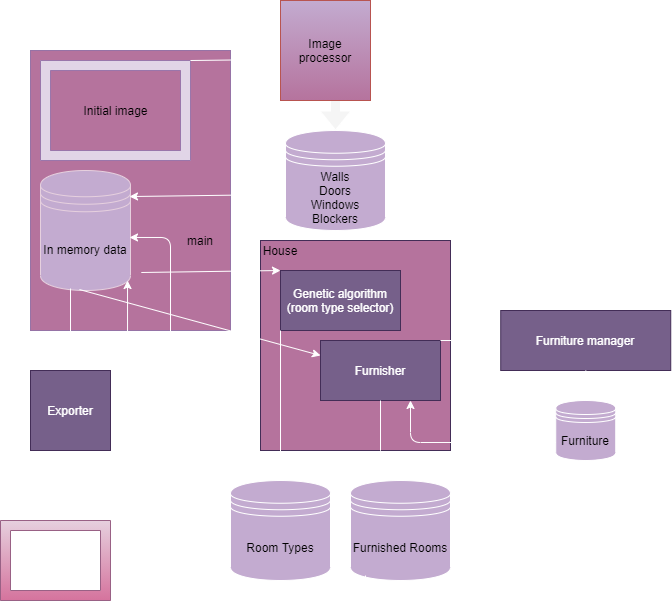

The diagram above was exported from draw.io. Its source (the exported page's mxGraphModel, read from the mxfile embedded in the PNG):
<mxGraphModel dx="1245" dy="532" grid="1" gridSize="10" guides="1" tooltips="1" connect="1" arrows="1" fold="1" page="1" pageScale="1" pageWidth="850" pageHeight="1100" math="0" shadow="0">
  <root>
    <mxCell id="0" />
    <mxCell id="1" parent="0" />
    <mxCell id="6r8LR_rKGN52_9sCXvFM-67" value="" style="endArrow=classic;html=1;exitX=0.5;exitY=1;exitDx=0;exitDy=0;labelBackgroundColor=#FFFFFF;fillColor=#f5f5f5;strokeColor=#FFFFFF;" parent="1" source="6r8LR_rKGN52_9sCXvFM-60" edge="1">
      <mxGeometry width="50" height="50" relative="1" as="geometry">
        <mxPoint x="54" y="590" as="sourcePoint" />
        <mxPoint x="80" y="668" as="targetPoint" />
      </mxGeometry>
    </mxCell>
    <mxCell id="6r8LR_rKGN52_9sCXvFM-25" value="" style="shape=flexArrow;endArrow=classic;html=1;entryX=0.5;entryY=0;entryDx=0;entryDy=0;labelBackgroundColor=#FFFFFF;fillColor=#f5f5f5;strokeColor=#FFFFFF;" parent="1" target="6r8LR_rKGN52_9sCXvFM-24" edge="1">
      <mxGeometry width="50" height="50" relative="1" as="geometry">
        <mxPoint x="345" y="240" as="sourcePoint" />
        <mxPoint x="450" y="390" as="targetPoint" />
      </mxGeometry>
    </mxCell>
    <mxCell id="6r8LR_rKGN52_9sCXvFM-15" value="" style="rounded=0;whiteSpace=wrap;html=1;strokeColor=#9673a6;fillColor=#B5739D;" parent="1" vertex="1">
      <mxGeometry x="40" y="200" width="200" height="280" as="geometry" />
    </mxCell>
    <mxCell id="6r8LR_rKGN52_9sCXvFM-2" value="" style="verticalLabelPosition=bottom;verticalAlign=top;html=1;shape=mxgraph.basic.frame;dx=10;fillColor=#e1d5e7;strokeColor=#9A76AB;" parent="1" vertex="1">
      <mxGeometry x="50" y="210" width="150" height="100" as="geometry" />
    </mxCell>
    <mxCell id="6r8LR_rKGN52_9sCXvFM-6" value="Initial image" style="text;html=1;align=center;verticalAlign=middle;resizable=0;points=[];autosize=1;" parent="6r8LR_rKGN52_9sCXvFM-2" vertex="1">
      <mxGeometry x="35.00130434782609" y="39.997692307692304" width="80" height="20" as="geometry" />
    </mxCell>
    <mxCell id="6r8LR_rKGN52_9sCXvFM-9" value="Image processor" style="rounded=0;whiteSpace=wrap;html=1;strokeColor=#b85450;gradientColor=#B5739D;fillColor=#C3ABD0;" parent="1" vertex="1">
      <mxGeometry x="290" y="150" width="90" height="100" as="geometry" />
    </mxCell>
    <mxCell id="6r8LR_rKGN52_9sCXvFM-12" value="In memory data" style="shape=datastore;whiteSpace=wrap;html=1;strokeColor=#E6D0DE;fillColor=#C3ABD0;" parent="1" vertex="1">
      <mxGeometry x="50" y="320" width="90" height="120" as="geometry" />
    </mxCell>
    <mxCell id="6r8LR_rKGN52_9sCXvFM-13" value="" style="endArrow=classic;html=1;entryX=0.989;entryY=0.217;entryDx=0;entryDy=0;entryPerimeter=0;exitX=-0.03;exitY=0.64;exitDx=0;exitDy=0;exitPerimeter=0;labelBackgroundColor=#FFFFFF;fillColor=#f5f5f5;strokeColor=#FFFFFF;" parent="1" source="6r8LR_rKGN52_9sCXvFM-24" target="6r8LR_rKGN52_9sCXvFM-12" edge="1">
      <mxGeometry width="50" height="50" relative="1" as="geometry">
        <mxPoint x="260" y="346" as="sourcePoint" />
        <mxPoint x="450" y="390" as="targetPoint" />
      </mxGeometry>
    </mxCell>
    <mxCell id="6r8LR_rKGN52_9sCXvFM-16" value="" style="endArrow=classic;html=1;entryX=-0.044;entryY=0.59;entryDx=0;entryDy=0;exitX=1;exitY=0;exitDx=0;exitDy=0;exitPerimeter=0;entryPerimeter=0;labelBackgroundColor=#FFFFFF;fillColor=#f5f5f5;strokeColor=#FFFFFF;" parent="1" source="6r8LR_rKGN52_9sCXvFM-2" target="6r8LR_rKGN52_9sCXvFM-9" edge="1">
      <mxGeometry width="50" height="50" relative="1" as="geometry">
        <mxPoint x="400" y="440" as="sourcePoint" />
        <mxPoint x="450" y="390" as="targetPoint" />
      </mxGeometry>
    </mxCell>
    <mxCell id="6r8LR_rKGN52_9sCXvFM-17" value="main" style="text;html=1;strokeColor=none;fillColor=none;align=center;verticalAlign=middle;whiteSpace=wrap;rounded=0;" parent="1" vertex="1">
      <mxGeometry x="190" y="380" width="40" height="20" as="geometry" />
    </mxCell>
    <mxCell id="6r8LR_rKGN52_9sCXvFM-18" value="" style="rounded=0;whiteSpace=wrap;html=1;strokeColor=#432D57;fontColor=#ffffff;fillColor=#B5739D;" parent="1" vertex="1">
      <mxGeometry x="270" y="390" width="190" height="210" as="geometry" />
    </mxCell>
    <mxCell id="6r8LR_rKGN52_9sCXvFM-19" value="House" style="text;html=1;strokeColor=none;fillColor=none;align=center;verticalAlign=middle;whiteSpace=wrap;rounded=0;" parent="1" vertex="1">
      <mxGeometry x="270" y="390" width="40" height="20" as="geometry" />
    </mxCell>
    <mxCell id="6r8LR_rKGN52_9sCXvFM-20" value="Genetic algorithm (room type selector)" style="rounded=0;whiteSpace=wrap;html=1;fillColor=#76608a;strokeColor=#432D57;fontColor=#ffffff;" parent="1" vertex="1">
      <mxGeometry x="290" y="420" width="120" height="60" as="geometry" />
    </mxCell>
    <mxCell id="6r8LR_rKGN52_9sCXvFM-21" value="" style="endArrow=classic;html=1;exitX=1.12;exitY=0.85;exitDx=0;exitDy=0;exitPerimeter=0;entryX=0;entryY=0;entryDx=0;entryDy=0;labelBackgroundColor=#FFFFFF;fillColor=#f5f5f5;strokeColor=#FFFFFF;" parent="1" source="6r8LR_rKGN52_9sCXvFM-12" target="6r8LR_rKGN52_9sCXvFM-20" edge="1">
      <mxGeometry width="50" height="50" relative="1" as="geometry">
        <mxPoint x="400" y="440" as="sourcePoint" />
        <mxPoint x="276" y="420" as="targetPoint" />
      </mxGeometry>
    </mxCell>
    <mxCell id="6r8LR_rKGN52_9sCXvFM-22" value="" style="endArrow=classic;html=1;exitX=0;exitY=0.5;exitDx=0;exitDy=0;entryX=0.989;entryY=0.558;entryDx=0;entryDy=0;entryPerimeter=0;labelBackgroundColor=#FFFFFF;fillColor=#f5f5f5;strokeColor=#FFFFFF;" parent="1" source="6r8LR_rKGN52_9sCXvFM-27" target="6r8LR_rKGN52_9sCXvFM-12" edge="1">
      <mxGeometry width="50" height="50" relative="1" as="geometry">
        <mxPoint x="400" y="440" as="sourcePoint" />
        <mxPoint x="190" y="580" as="targetPoint" />
        <Array as="points">
          <mxPoint x="180" y="680" />
          <mxPoint x="180" y="387" />
        </Array>
      </mxGeometry>
    </mxCell>
    <mxCell id="6r8LR_rKGN52_9sCXvFM-24" value="Walls&lt;br&gt;Doors&lt;br&gt;Windows&lt;br&gt;Blockers" style="shape=datastore;whiteSpace=wrap;html=1;fillColor=#C3ABD0;strokeColor=#FFFFFF;" parent="1" vertex="1">
      <mxGeometry x="295" y="280" width="100" height="100" as="geometry" />
    </mxCell>
    <mxCell id="6r8LR_rKGN52_9sCXvFM-27" value="Room Types" style="shape=datastore;whiteSpace=wrap;html=1;fillColor=#C3ABD0;strokeColor=#FFFFFF;" parent="1" vertex="1">
      <mxGeometry x="240" y="630" width="100" height="100" as="geometry" />
    </mxCell>
    <mxCell id="6r8LR_rKGN52_9sCXvFM-34" value="Furniture manager" style="rounded=0;whiteSpace=wrap;html=1;fillColor=#76608a;strokeColor=#432D57;fontColor=#ffffff;" parent="1" vertex="1">
      <mxGeometry x="510.24" y="460" width="170" height="60" as="geometry" />
    </mxCell>
    <mxCell id="6r8LR_rKGN52_9sCXvFM-35" value="Furnisher" style="rounded=0;whiteSpace=wrap;html=1;fillColor=#76608a;strokeColor=#432D57;fontColor=#ffffff;" parent="1" vertex="1">
      <mxGeometry x="330" y="490" width="120" height="60" as="geometry" />
    </mxCell>
    <mxCell id="6r8LR_rKGN52_9sCXvFM-37" value="" style="endArrow=classic;html=1;exitX=0;exitY=1;exitDx=0;exitDy=0;entryX=0.5;entryY=0;entryDx=0;entryDy=0;labelBackgroundColor=#FFFFFF;fillColor=#f5f5f5;strokeColor=#FFFFFF;" parent="1" source="6r8LR_rKGN52_9sCXvFM-20" target="6r8LR_rKGN52_9sCXvFM-27" edge="1">
      <mxGeometry width="50" height="50" relative="1" as="geometry">
        <mxPoint x="400" y="480" as="sourcePoint" />
        <mxPoint x="450" y="430" as="targetPoint" />
      </mxGeometry>
    </mxCell>
    <mxCell id="6r8LR_rKGN52_9sCXvFM-38" value="" style="endArrow=classic;html=1;entryX=0;entryY=0.25;entryDx=0;entryDy=0;exitX=0.433;exitY=0.992;exitDx=0;exitDy=0;exitPerimeter=0;labelBackgroundColor=#FFFFFF;fillColor=#f5f5f5;strokeColor=#FFFFFF;" parent="1" source="6r8LR_rKGN52_9sCXvFM-12" target="6r8LR_rKGN52_9sCXvFM-35" edge="1">
      <mxGeometry width="50" height="50" relative="1" as="geometry">
        <mxPoint x="90" y="530" as="sourcePoint" />
        <mxPoint x="450" y="430" as="targetPoint" />
      </mxGeometry>
    </mxCell>
    <mxCell id="6r8LR_rKGN52_9sCXvFM-47" value="" style="endArrow=classic;html=1;entryX=0.5;entryY=0;entryDx=0;entryDy=0;labelBackgroundColor=#FFFFFF;fillColor=#f5f5f5;strokeColor=#FFFFFF;" parent="1" source="6r8LR_rKGN52_9sCXvFM-34" edge="1">
      <mxGeometry x="0.3333" y="35" width="50" height="50" relative="1" as="geometry">
        <mxPoint x="360.24" y="480" as="sourcePoint" />
        <mxPoint x="595.24" y="550" as="targetPoint" />
        <mxPoint as="offset" />
      </mxGeometry>
    </mxCell>
    <mxCell id="6r8LR_rKGN52_9sCXvFM-48" value="&lt;span&gt;Furniture&lt;/span&gt;" style="shape=datastore;whiteSpace=wrap;html=1;fillColor=#C3ABD0;strokeColor=#FFFFFF;" parent="1" vertex="1">
      <mxGeometry x="565.24" y="550" width="60" height="60" as="geometry" />
    </mxCell>
    <mxCell id="6r8LR_rKGN52_9sCXvFM-49" value="" style="endArrow=classic;html=1;entryX=0.75;entryY=1;entryDx=0;entryDy=0;exitX=0;exitY=0.7;exitDx=0;exitDy=0;labelBackgroundColor=#FFFFFF;fillColor=#f5f5f5;strokeColor=#FFFFFF;" parent="1" source="6r8LR_rKGN52_9sCXvFM-48" edge="1">
      <mxGeometry width="50" height="50" relative="1" as="geometry">
        <mxPoint x="560" y="592" as="sourcePoint" />
        <mxPoint x="420" y="550" as="targetPoint" />
        <Array as="points">
          <mxPoint x="420" y="592" />
        </Array>
      </mxGeometry>
    </mxCell>
    <mxCell id="6r8LR_rKGN52_9sCXvFM-51" value="" style="endArrow=classic;html=1;entryX=0;entryY=0.5;entryDx=0;entryDy=0;labelBackgroundColor=#FFFFFF;fillColor=#f5f5f5;strokeColor=#FFFFFF;" parent="1" target="6r8LR_rKGN52_9sCXvFM-34" edge="1">
      <mxGeometry width="50" height="50" relative="1" as="geometry">
        <mxPoint x="450" y="490" as="sourcePoint" />
        <mxPoint x="450" y="430" as="targetPoint" />
      </mxGeometry>
    </mxCell>
    <mxCell id="6r8LR_rKGN52_9sCXvFM-55" value="Furnished Rooms" style="shape=datastore;whiteSpace=wrap;html=1;fillColor=#C3ABD0;strokeColor=#FFFFFF;" parent="1" vertex="1">
      <mxGeometry x="360" y="630" width="100" height="100" as="geometry" />
    </mxCell>
    <mxCell id="6r8LR_rKGN52_9sCXvFM-56" value="" style="endArrow=classic;html=1;exitX=0.5;exitY=1;exitDx=0;exitDy=0;entryX=0.3;entryY=0;entryDx=0;entryDy=0;entryPerimeter=0;labelBackgroundColor=#FFFFFF;fillColor=#f5f5f5;strokeColor=#FFFFFF;" parent="1" source="6r8LR_rKGN52_9sCXvFM-35" target="6r8LR_rKGN52_9sCXvFM-55" edge="1">
      <mxGeometry x="0.5" y="30" width="50" height="50" relative="1" as="geometry">
        <mxPoint x="400" y="480" as="sourcePoint" />
        <mxPoint x="450" y="430" as="targetPoint" />
        <Array as="points">
          <mxPoint x="390" y="610" />
        </Array>
        <mxPoint as="offset" />
      </mxGeometry>
    </mxCell>
    <mxCell id="6r8LR_rKGN52_9sCXvFM-57" value="" style="endArrow=classic;html=1;entryX=0.967;entryY=0.917;entryDx=0;entryDy=0;entryPerimeter=0;exitX=0.15;exitY=0.95;exitDx=0;exitDy=0;exitPerimeter=0;labelBackgroundColor=#FFFFFF;fillColor=#f5f5f5;strokeColor=#FFFFFF;" parent="1" source="6r8LR_rKGN52_9sCXvFM-55" target="6r8LR_rKGN52_9sCXvFM-12" edge="1">
      <mxGeometry width="50" height="50" relative="1" as="geometry">
        <mxPoint x="400" y="480" as="sourcePoint" />
        <mxPoint x="450" y="430" as="targetPoint" />
        <Array as="points">
          <mxPoint x="375" y="740" />
          <mxPoint x="137" y="740" />
        </Array>
      </mxGeometry>
    </mxCell>
    <mxCell id="6r8LR_rKGN52_9sCXvFM-60" value="Exporter" style="whiteSpace=wrap;html=1;aspect=fixed;fillColor=#76608a;strokeColor=#432D57;fontColor=#ffffff;" parent="1" vertex="1">
      <mxGeometry x="40" y="520" width="80" height="80" as="geometry" />
    </mxCell>
    <mxCell id="6r8LR_rKGN52_9sCXvFM-61" value="" style="endArrow=classic;html=1;entryX=0.5;entryY=0;entryDx=0;entryDy=0;labelBackgroundColor=#FFFFFF;fillColor=#f5f5f5;strokeColor=#FFFFFF;" parent="1" target="6r8LR_rKGN52_9sCXvFM-60" edge="1">
      <mxGeometry width="50" height="50" relative="1" as="geometry">
        <mxPoint x="80" y="438" as="sourcePoint" />
        <mxPoint x="450" y="630" as="targetPoint" />
      </mxGeometry>
    </mxCell>
    <mxCell id="6r8LR_rKGN52_9sCXvFM-65" value="" style="verticalLabelPosition=bottom;verticalAlign=top;html=1;shape=mxgraph.basic.frame;dx=10;fillColor=#e6d0de;strokeColor=#996185;gradientColor=#d5739d;fontColor=#FFFFFF;" parent="1" vertex="1">
      <mxGeometry x="10" y="670" width="110" height="80" as="geometry" />
    </mxCell>
    <mxCell id="6r8LR_rKGN52_9sCXvFM-71" value="Final image" style="text;html=1;align=center;verticalAlign=middle;resizable=0;points=[];autosize=1;fontColor=#FFFFFF;" parent="6r8LR_rKGN52_9sCXvFM-65" vertex="1">
      <mxGeometry x="13.979591836734693" y="31" width="80" height="20" as="geometry" />
    </mxCell>
    <mxCell id="6r8LR_rKGN52_9sCXvFM-73" value="0" style="endArrow=classic;html=1;entryX=0;entryY=0;entryDx=0;entryDy=0;noLabel=1;fontColor=none;labelBackgroundColor=#FFFFFF;fillColor=#f5f5f5;strokeColor=#FFFFFF;" parent="1" target="6r8LR_rKGN52_9sCXvFM-15" edge="1">
      <mxGeometry x="0.4" y="40" width="50" height="50" relative="1" as="geometry">
        <mxPoint x="20" y="160" as="sourcePoint" />
        <mxPoint x="500" y="480" as="targetPoint" />
        <mxPoint as="offset" />
      </mxGeometry>
    </mxCell>
  </root>
</mxGraphModel>